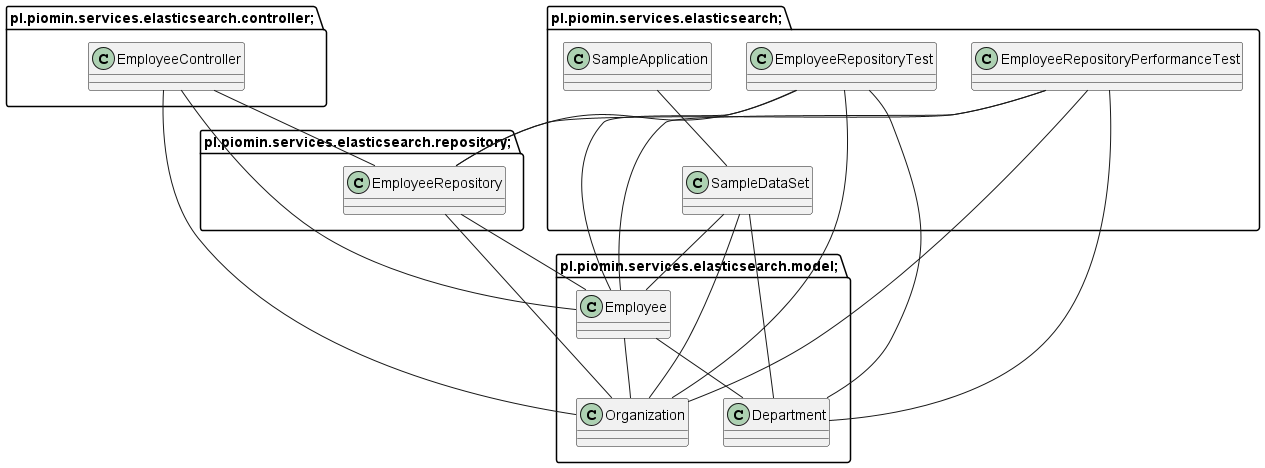

The diagram above was rendered by PlantUML. Its source (embedded in the PNG):
@startuml
package pl.piomin.services.elasticsearch.controller; {
class EmployeeController {
}

class EmployeeController {
}

}

package pl.piomin.services.elasticsearch.model; {
class Department {
}

class Employee {
}

class Organization {
}

class Department {
}

class Employee {
}

class Organization {
}

}

package pl.piomin.services.elasticsearch.repository; {
class EmployeeRepository {
}

class EmployeeRepository {
}

}

package pl.piomin.services.elasticsearch; {
class SampleApplication {
}

class SampleDataSet {
}

class EmployeeRepositoryPerformanceTest {
}

class EmployeeRepositoryTest {
}

class SampleApplication {
}

class SampleDataSet {
}

class EmployeeRepositoryTest {
}

}

EmployeeController -- Employee
EmployeeController -- Organization
EmployeeController -- EmployeeRepository
Employee -- Department
Employee -- Organization
EmployeeRepository -- Employee
EmployeeRepository -- Organization
SampleApplication -- SampleDataSet
SampleDataSet -- Department
SampleDataSet -- Employee
SampleDataSet -- Organization
EmployeeRepositoryPerformanceTest -- Department
EmployeeRepositoryPerformanceTest -- Employee
EmployeeRepositoryPerformanceTest -- Organization
EmployeeRepositoryPerformanceTest -- EmployeeRepository
EmployeeRepositoryTest -- Department
EmployeeRepositoryTest -- Employee
EmployeeRepositoryTest -- Organization
EmployeeRepositoryTest -- EmployeeRepository
@enduml